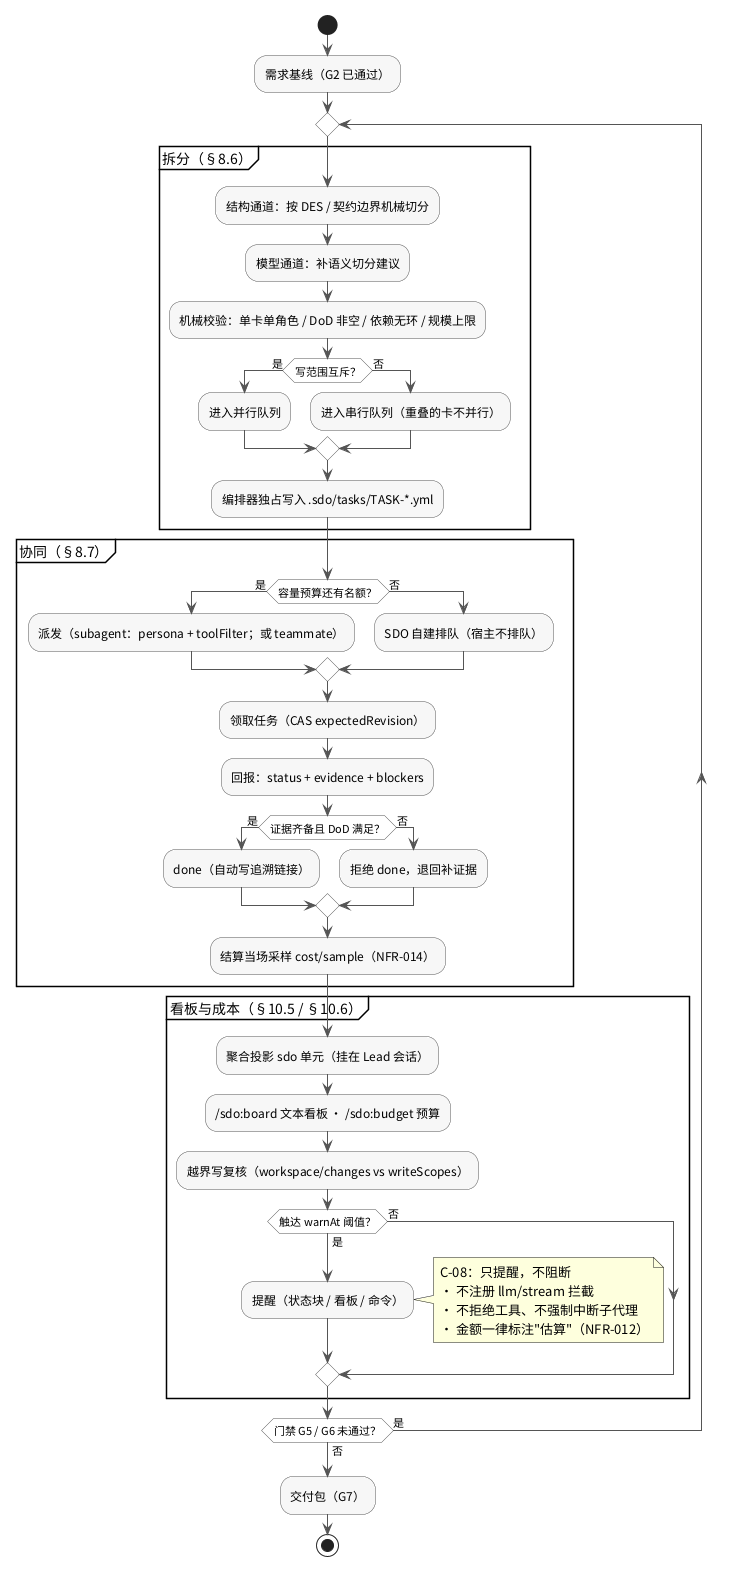

The diagram above was rendered by PlantUML. Its source (embedded in the PNG):
@startuml sdo-collab
skinparam defaultFontName "Noto Sans CJK SC"
skinparam shadowing false
skinparam ArrowColor #555555
skinparam activity {
  BackgroundColor #F7F7F7
  BorderColor #555555
  DiamondBackgroundColor #FFFFFF
  DiamondBorderColor #555555
}

start
:需求基线（G2 已通过）;

repeat
  partition "拆分（§8.6）" {
    :结构通道：按 DES / 契约边界机械切分;
    :模型通道：补语义切分建议;
    :机械校验：单卡单角色 / DoD 非空 / 依赖无环 / 规模上限;
    if (写范围互斥？) then (是)
      :进入并行队列;
    else (否)
      :进入串行队列（重叠的卡不并行）;
    endif
    :编排器独占写入 .sdo/tasks/TASK-*.yml;
  }

  partition "协同（§8.7）" {
    if (容量预算还有名额？) then (是)
      :派发（subagent：persona + toolFilter；或 teammate）;
    else (否)
      :SDO 自建排队（宿主不排队）;
    endif
    :领取任务（CAS expectedRevision）;
    :回报：status + evidence + blockers;
    if (证据齐备且 DoD 满足？) then (是)
      :done（自动写追溯链接）;
    else (否)
      :拒绝 done，退回补证据;
    endif
    :结算当场采样 cost/sample（NFR-014）;
  }

  partition "看板与成本（§10.5 / §10.6）" {
    :聚合投影 sdo 单元（挂在 Lead 会话）;
    :/sdo:board 文本看板 · /sdo:budget 预算;
    :越界写复核（workspace/changes vs writeScopes）;
    if (触达 warnAt 阈值？) then (是)
      :提醒（状态块 / 看板 / 命令）;
      note right
        C-08：只提醒，不阻断
        · 不注册 llm/stream 拦截
        · 不拒绝工具、不强制中断子代理
        · 金额一律标注"估算"（NFR-012）
      end note
    else (否)
    endif
  }
repeat while (门禁 G5 / G6 未通过？) is (是) not (否)

:交付包（G7）;
stop

@enduml